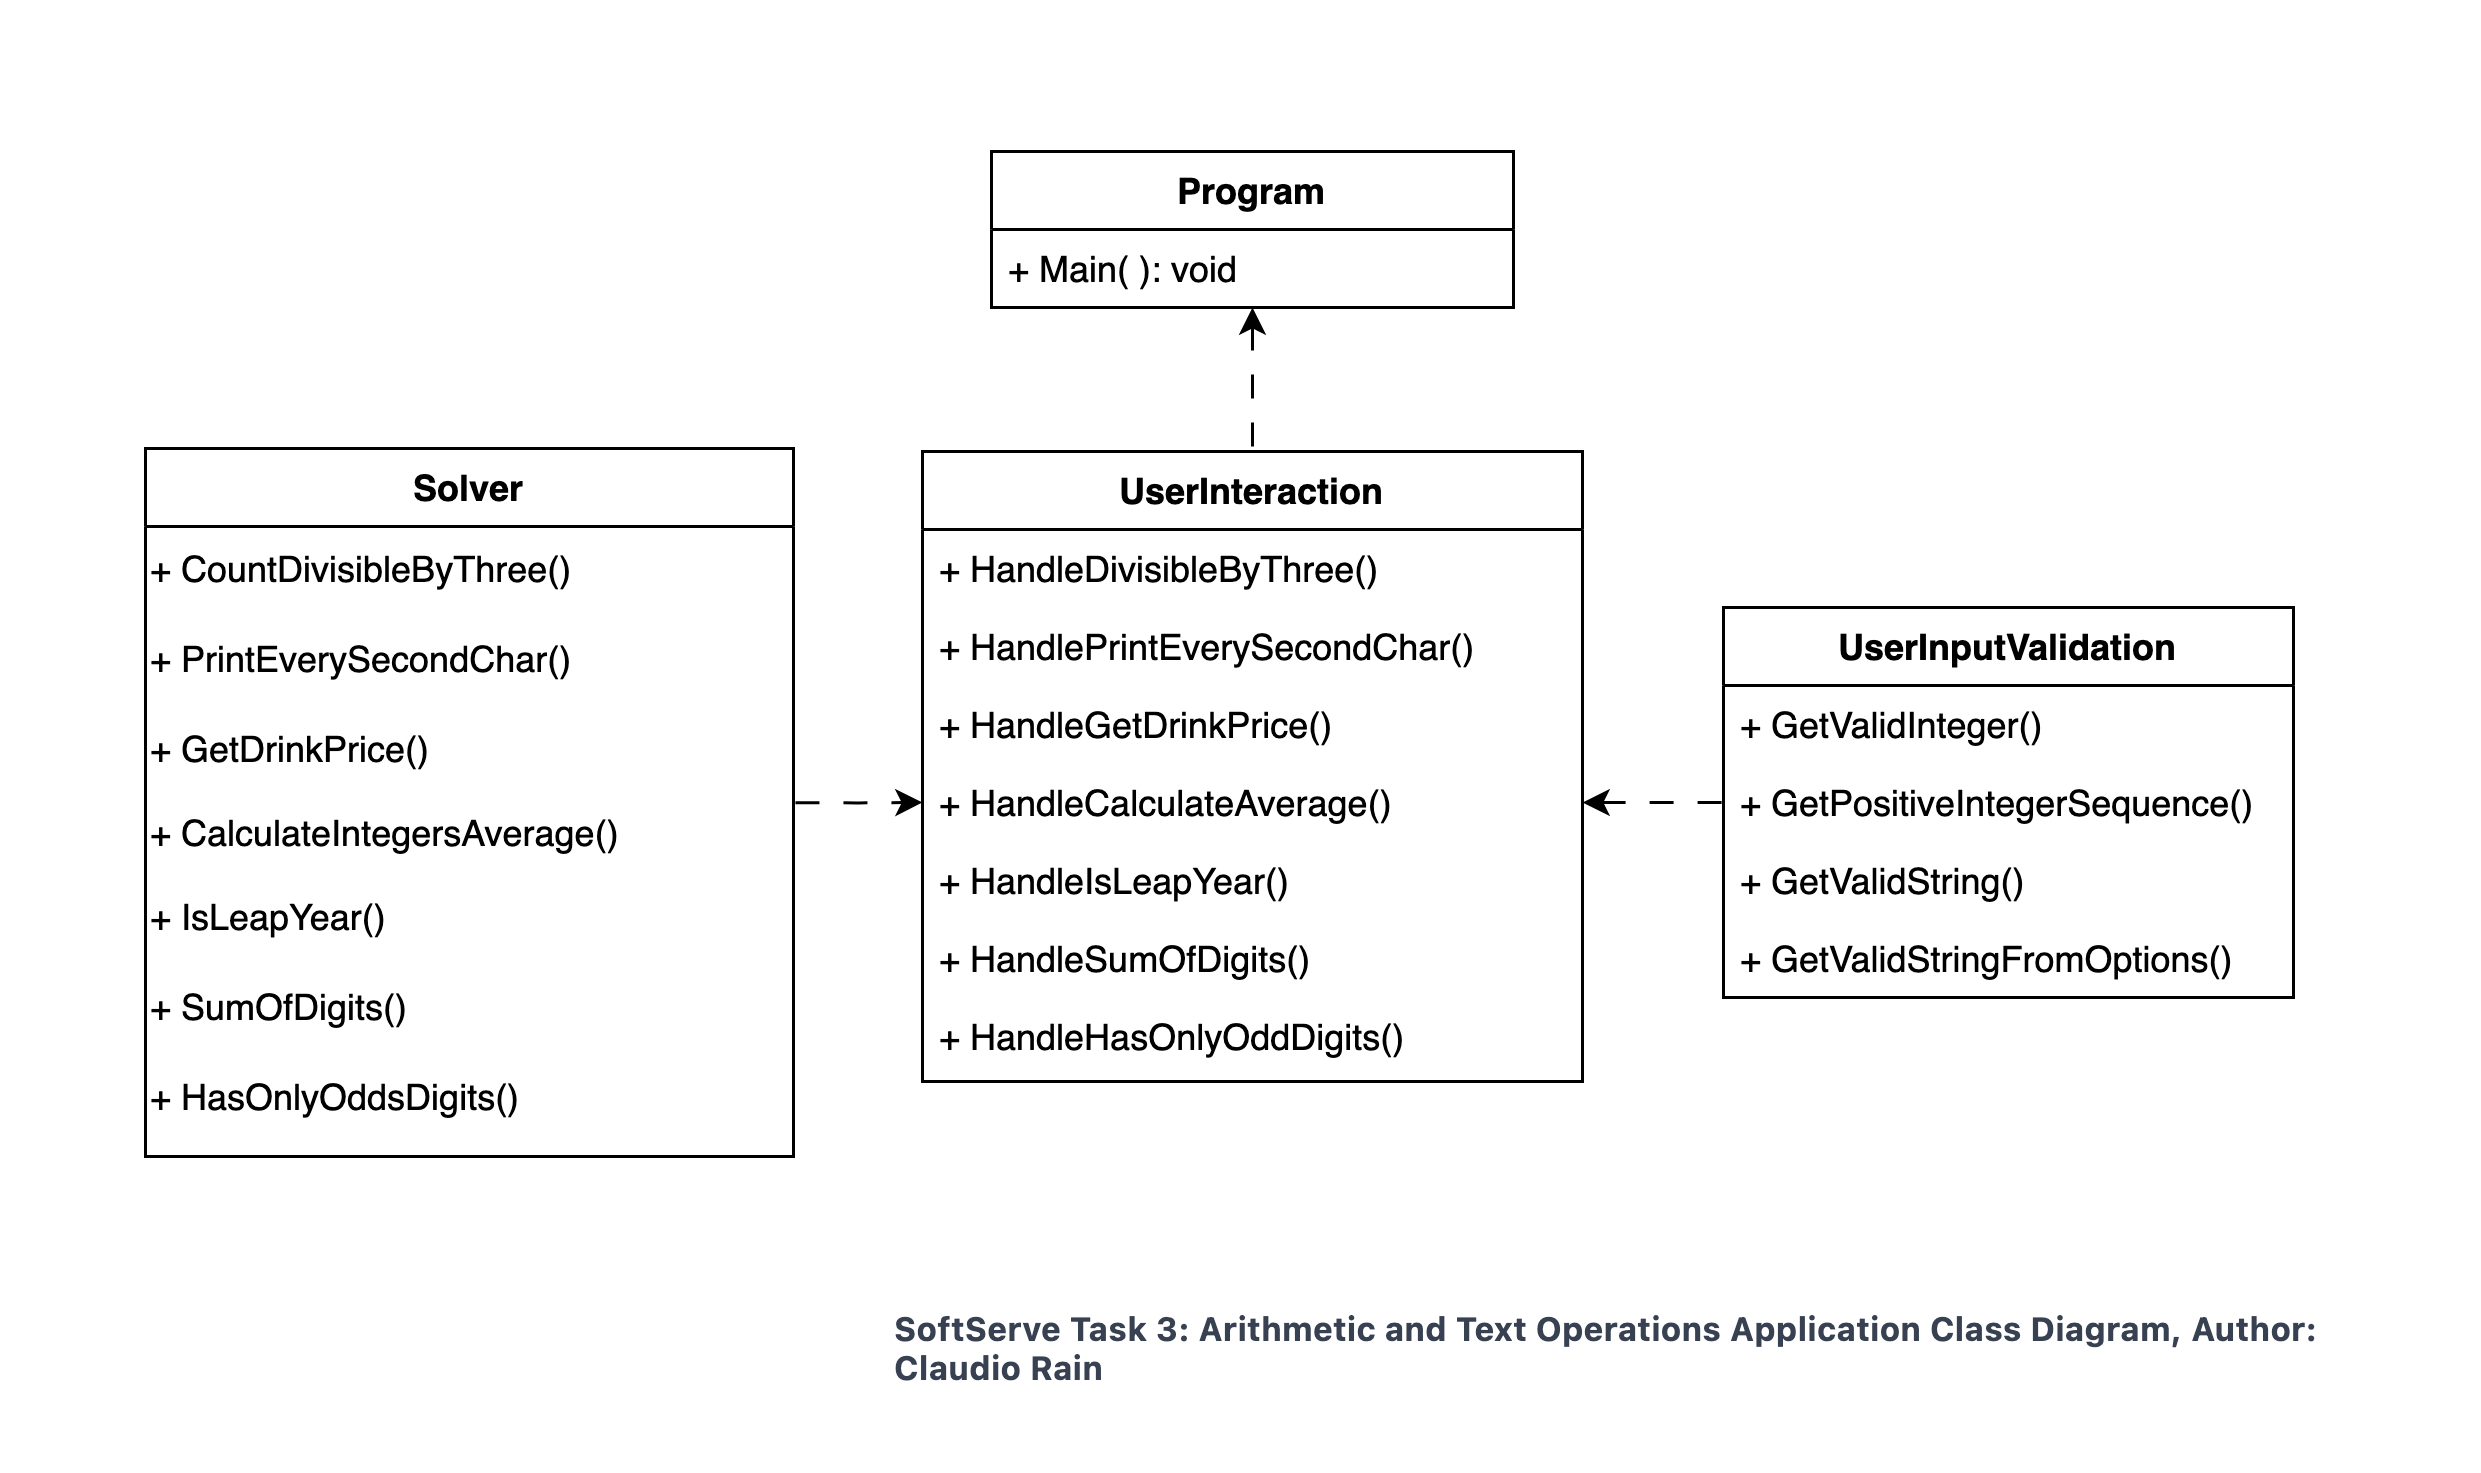

The diagram above was exported from draw.io. Its source (the exported page's mxGraphModel, read from the mxfile embedded in the PNG):
<mxGraphModel dx="993" dy="1301" grid="0" gridSize="10" guides="1" tooltips="1" connect="1" arrows="1" fold="1" page="1" pageScale="1" pageWidth="827" pageHeight="869" math="0" shadow="0">
  <root>
    <mxCell id="WIyWlLk6GJQsqaUBKTNV-0" />
    <mxCell id="WIyWlLk6GJQsqaUBKTNV-1" parent="WIyWlLk6GJQsqaUBKTNV-0" />
    <mxCell id="zkfFHV4jXpPFQw0GAbJ--13" value="UserInteraction" style="swimlane;fontStyle=1;align=center;verticalAlign=top;childLayout=stackLayout;horizontal=1;startSize=26;horizontalStack=0;resizeParent=1;resizeLast=0;collapsible=1;marginBottom=0;rounded=0;shadow=0;strokeWidth=1;" parent="WIyWlLk6GJQsqaUBKTNV-1" vertex="1">
      <mxGeometry x="308" y="150" width="220" height="210" as="geometry">
        <mxRectangle x="340" y="380" width="170" height="26" as="alternateBounds" />
      </mxGeometry>
    </mxCell>
    <mxCell id="wDv1zjnHyYzyTJV4jqJA-16" value="+ HandleDivisibleByThree()" style="text;align=left;verticalAlign=top;spacingLeft=4;spacingRight=4;overflow=hidden;rotatable=0;points=[[0,0.5],[1,0.5]];portConstraint=eastwest;" parent="zkfFHV4jXpPFQw0GAbJ--13" vertex="1">
      <mxGeometry y="26" width="220" height="26" as="geometry" />
    </mxCell>
    <mxCell id="wDv1zjnHyYzyTJV4jqJA-17" value="+ HandlePrintEverySecondChar()" style="text;align=left;verticalAlign=top;spacingLeft=4;spacingRight=4;overflow=hidden;rotatable=0;points=[[0,0.5],[1,0.5]];portConstraint=eastwest;" parent="zkfFHV4jXpPFQw0GAbJ--13" vertex="1">
      <mxGeometry y="52" width="220" height="26" as="geometry" />
    </mxCell>
    <mxCell id="wDv1zjnHyYzyTJV4jqJA-20" value="+ HandleGetDrinkPrice()" style="text;align=left;verticalAlign=top;spacingLeft=4;spacingRight=4;overflow=hidden;rotatable=0;points=[[0,0.5],[1,0.5]];portConstraint=eastwest;" parent="zkfFHV4jXpPFQw0GAbJ--13" vertex="1">
      <mxGeometry y="78" width="220" height="26" as="geometry" />
    </mxCell>
    <mxCell id="wDv1zjnHyYzyTJV4jqJA-21" value="+ HandleCalculateAverage()" style="text;align=left;verticalAlign=top;spacingLeft=4;spacingRight=4;overflow=hidden;rotatable=0;points=[[0,0.5],[1,0.5]];portConstraint=eastwest;" parent="zkfFHV4jXpPFQw0GAbJ--13" vertex="1">
      <mxGeometry y="104" width="220" height="26" as="geometry" />
    </mxCell>
    <mxCell id="wDv1zjnHyYzyTJV4jqJA-22" value="+ HandleIsLeapYear()" style="text;align=left;verticalAlign=top;spacingLeft=4;spacingRight=4;overflow=hidden;rotatable=0;points=[[0,0.5],[1,0.5]];portConstraint=eastwest;" parent="zkfFHV4jXpPFQw0GAbJ--13" vertex="1">
      <mxGeometry y="130" width="220" height="26" as="geometry" />
    </mxCell>
    <mxCell id="wDv1zjnHyYzyTJV4jqJA-23" value="+ HandleSumOfDigits()" style="text;align=left;verticalAlign=top;spacingLeft=4;spacingRight=4;overflow=hidden;rotatable=0;points=[[0,0.5],[1,0.5]];portConstraint=eastwest;" parent="zkfFHV4jXpPFQw0GAbJ--13" vertex="1">
      <mxGeometry y="156" width="220" height="26" as="geometry" />
    </mxCell>
    <mxCell id="wDv1zjnHyYzyTJV4jqJA-24" value="+ HandleHasOnlyOddDigits()" style="text;align=left;verticalAlign=top;spacingLeft=4;spacingRight=4;overflow=hidden;rotatable=0;points=[[0,0.5],[1,0.5]];portConstraint=eastwest;" parent="zkfFHV4jXpPFQw0GAbJ--13" vertex="1">
      <mxGeometry y="182" width="220" height="26" as="geometry" />
    </mxCell>
    <mxCell id="wDv1zjnHyYzyTJV4jqJA-32" style="edgeStyle=orthogonalEdgeStyle;rounded=0;orthogonalLoop=1;jettySize=auto;html=1;entryX=0.5;entryY=0;entryDx=0;entryDy=0;endArrow=none;endFill=0;strokeColor=default;startArrow=classic;startFill=1;dashed=1;dashPattern=8 8;" parent="WIyWlLk6GJQsqaUBKTNV-1" source="wDv1zjnHyYzyTJV4jqJA-4" target="zkfFHV4jXpPFQw0GAbJ--13" edge="1">
      <mxGeometry relative="1" as="geometry" />
    </mxCell>
    <mxCell id="wDv1zjnHyYzyTJV4jqJA-4" value="Program" style="swimlane;fontStyle=1;align=center;verticalAlign=top;childLayout=stackLayout;horizontal=1;startSize=26;horizontalStack=0;resizeParent=1;resizeParentMax=0;resizeLast=0;collapsible=1;marginBottom=0;whiteSpace=wrap;html=1;" parent="WIyWlLk6GJQsqaUBKTNV-1" vertex="1">
      <mxGeometry x="331" y="50" width="174" height="52" as="geometry" />
    </mxCell>
    <mxCell id="wDv1zjnHyYzyTJV4jqJA-7" value="+ Main( ): void" style="text;strokeColor=none;fillColor=none;align=left;verticalAlign=top;spacingLeft=4;spacingRight=4;overflow=hidden;rotatable=0;points=[[0,0.5],[1,0.5]];portConstraint=eastwest;whiteSpace=wrap;html=1;" parent="wDv1zjnHyYzyTJV4jqJA-4" vertex="1">
      <mxGeometry y="26" width="174" height="26" as="geometry" />
    </mxCell>
    <mxCell id="wDv1zjnHyYzyTJV4jqJA-8" value="UserInputValidation" style="swimlane;fontStyle=1;align=center;verticalAlign=top;childLayout=stackLayout;horizontal=1;startSize=26;horizontalStack=0;resizeParent=1;resizeLast=0;collapsible=1;marginBottom=0;rounded=0;shadow=0;strokeWidth=1;" parent="WIyWlLk6GJQsqaUBKTNV-1" vertex="1">
      <mxGeometry x="575" y="202" width="190" height="130" as="geometry">
        <mxRectangle x="340" y="380" width="170" height="26" as="alternateBounds" />
      </mxGeometry>
    </mxCell>
    <mxCell id="wDv1zjnHyYzyTJV4jqJA-41" value="+ GetValidInteger()" style="text;align=left;verticalAlign=top;spacingLeft=4;spacingRight=4;overflow=hidden;rotatable=0;points=[[0,0.5],[1,0.5]];portConstraint=eastwest;fontStyle=0" parent="wDv1zjnHyYzyTJV4jqJA-8" vertex="1">
      <mxGeometry y="26" width="190" height="26" as="geometry" />
    </mxCell>
    <mxCell id="wDv1zjnHyYzyTJV4jqJA-44" value="+ GetPositiveIntegerSequence()" style="text;align=left;verticalAlign=top;spacingLeft=4;spacingRight=4;overflow=hidden;rotatable=0;points=[[0,0.5],[1,0.5]];portConstraint=eastwest;fontStyle=0" parent="wDv1zjnHyYzyTJV4jqJA-8" vertex="1">
      <mxGeometry y="52" width="190" height="26" as="geometry" />
    </mxCell>
    <mxCell id="wDv1zjnHyYzyTJV4jqJA-43" value="+ GetValidString()" style="text;align=left;verticalAlign=top;spacingLeft=4;spacingRight=4;overflow=hidden;rotatable=0;points=[[0,0.5],[1,0.5]];portConstraint=eastwest;fontStyle=0" parent="wDv1zjnHyYzyTJV4jqJA-8" vertex="1">
      <mxGeometry y="78" width="190" height="26" as="geometry" />
    </mxCell>
    <mxCell id="wDv1zjnHyYzyTJV4jqJA-42" value="+ GetValidStringFromOptions()" style="text;align=left;verticalAlign=top;spacingLeft=4;spacingRight=4;overflow=hidden;rotatable=0;points=[[0,0.5],[1,0.5]];portConstraint=eastwest;fontStyle=0" parent="wDv1zjnHyYzyTJV4jqJA-8" vertex="1">
      <mxGeometry y="104" width="190" height="26" as="geometry" />
    </mxCell>
    <mxCell id="wDv1zjnHyYzyTJV4jqJA-12" value="Solver" style="swimlane;fontStyle=1;align=center;verticalAlign=top;childLayout=stackLayout;horizontal=1;startSize=26;horizontalStack=0;resizeParent=1;resizeLast=0;collapsible=1;marginBottom=0;rounded=0;shadow=0;strokeWidth=1;" parent="WIyWlLk6GJQsqaUBKTNV-1" vertex="1">
      <mxGeometry x="49" y="149" width="216" height="236" as="geometry">
        <mxRectangle x="340" y="380" width="170" height="26" as="alternateBounds" />
      </mxGeometry>
    </mxCell>
    <mxCell id="wDv1zjnHyYzyTJV4jqJA-33" value="+ CountDivisibleByThree()" style="text;html=1;align=left;verticalAlign=middle;resizable=0;points=[];autosize=1;strokeColor=none;fillColor=none;" parent="wDv1zjnHyYzyTJV4jqJA-12" vertex="1">
      <mxGeometry y="26" width="216" height="30" as="geometry" />
    </mxCell>
    <mxCell id="wDv1zjnHyYzyTJV4jqJA-34" value="+ PrintEverySecondChar()" style="text;html=1;align=left;verticalAlign=middle;resizable=0;points=[];autosize=1;strokeColor=none;fillColor=none;" parent="wDv1zjnHyYzyTJV4jqJA-12" vertex="1">
      <mxGeometry y="56" width="216" height="30" as="geometry" />
    </mxCell>
    <mxCell id="wDv1zjnHyYzyTJV4jqJA-35" value="+ GetDrinkPrice()" style="text;html=1;align=left;verticalAlign=middle;resizable=0;points=[];autosize=1;strokeColor=none;fillColor=none;" parent="wDv1zjnHyYzyTJV4jqJA-12" vertex="1">
      <mxGeometry y="86" width="216" height="30" as="geometry" />
    </mxCell>
    <mxCell id="wDv1zjnHyYzyTJV4jqJA-36" value="+&amp;nbsp;CalculateIntegersAverage()" style="text;html=1;align=left;verticalAlign=middle;resizable=0;points=[];autosize=1;strokeColor=none;fillColor=none;" parent="wDv1zjnHyYzyTJV4jqJA-12" vertex="1">
      <mxGeometry y="116" width="216" height="26" as="geometry" />
    </mxCell>
    <mxCell id="wDv1zjnHyYzyTJV4jqJA-37" value="+ IsLeapYear()" style="text;html=1;align=left;verticalAlign=middle;resizable=0;points=[];autosize=1;strokeColor=none;fillColor=none;" parent="wDv1zjnHyYzyTJV4jqJA-12" vertex="1">
      <mxGeometry y="142" width="216" height="30" as="geometry" />
    </mxCell>
    <mxCell id="wDv1zjnHyYzyTJV4jqJA-39" value="+ SumOfDigits()" style="text;html=1;align=left;verticalAlign=middle;resizable=0;points=[];autosize=1;strokeColor=none;fillColor=none;" parent="wDv1zjnHyYzyTJV4jqJA-12" vertex="1">
      <mxGeometry y="172" width="216" height="30" as="geometry" />
    </mxCell>
    <mxCell id="wDv1zjnHyYzyTJV4jqJA-38" value="+ HasOnlyOddsDigits()" style="text;html=1;align=left;verticalAlign=middle;resizable=0;points=[];autosize=1;strokeColor=none;fillColor=none;" parent="wDv1zjnHyYzyTJV4jqJA-12" vertex="1">
      <mxGeometry y="202" width="216" height="30" as="geometry" />
    </mxCell>
    <mxCell id="wDv1zjnHyYzyTJV4jqJA-46" style="edgeStyle=orthogonalEdgeStyle;rounded=0;orthogonalLoop=1;jettySize=auto;html=1;entryX=0;entryY=0.5;entryDx=0;entryDy=0;endArrow=none;endFill=0;startArrow=classic;startFill=1;dashed=1;dashPattern=8 8;" parent="WIyWlLk6GJQsqaUBKTNV-1" source="wDv1zjnHyYzyTJV4jqJA-21" target="wDv1zjnHyYzyTJV4jqJA-8" edge="1">
      <mxGeometry relative="1" as="geometry" />
    </mxCell>
    <mxCell id="wDv1zjnHyYzyTJV4jqJA-57" style="edgeStyle=orthogonalEdgeStyle;rounded=0;orthogonalLoop=1;jettySize=auto;html=1;entryX=0;entryY=0.5;entryDx=0;entryDy=0;endArrow=classic;endFill=1;dashed=1;dashPattern=8 8;exitX=1.003;exitY=0.08;exitDx=0;exitDy=0;exitPerimeter=0;" parent="WIyWlLk6GJQsqaUBKTNV-1" target="wDv1zjnHyYzyTJV4jqJA-21" edge="1" source="wDv1zjnHyYzyTJV4jqJA-36">
      <mxGeometry relative="1" as="geometry">
        <mxPoint x="239" y="266.79" as="sourcePoint" />
        <mxPoint x="299" y="266.79" as="targetPoint" />
      </mxGeometry>
    </mxCell>
    <mxCell id="wDv1zjnHyYzyTJV4jqJA-58" value="" style="rounded=0;whiteSpace=wrap;html=1;strokeColor=none;" parent="WIyWlLk6GJQsqaUBKTNV-1" vertex="1">
      <mxGeometry width="120" height="60" as="geometry" />
    </mxCell>
    <mxCell id="wDv1zjnHyYzyTJV4jqJA-59" value="" style="rounded=0;whiteSpace=wrap;html=1;strokeColor=none;" parent="WIyWlLk6GJQsqaUBKTNV-1" vertex="1">
      <mxGeometry y="405" width="120" height="60" as="geometry" />
    </mxCell>
    <mxCell id="wDv1zjnHyYzyTJV4jqJA-60" value="" style="rounded=0;whiteSpace=wrap;html=1;strokeColor=none;" parent="WIyWlLk6GJQsqaUBKTNV-1" vertex="1">
      <mxGeometry x="707" y="405" width="120" height="60" as="geometry" />
    </mxCell>
    <mxCell id="wDv1zjnHyYzyTJV4jqJA-61" value="" style="rounded=0;whiteSpace=wrap;html=1;strokeColor=none;" parent="WIyWlLk6GJQsqaUBKTNV-1" vertex="1">
      <mxGeometry x="707" width="120" height="60" as="geometry" />
    </mxCell>
    <mxCell id="hDyqeHeChVsuNQIUF15i-0" value="&lt;p style=&quot;border: 0px solid rgb(217, 217, 227); box-sizing: border-box; --tw-border-spacing-x: 0; --tw-border-spacing-y: 0; --tw-translate-x: 0; --tw-translate-y: 0; --tw-rotate: 0; --tw-skew-x: 0; --tw-skew-y: 0; --tw-scale-x: 1; --tw-scale-y: 1; --tw-pan-x: ; --tw-pan-y: ; --tw-pinch-zoom: ; --tw-scroll-snap-strictness: proximity; --tw-gradient-from-position: ; --tw-gradient-via-position: ; --tw-gradient-to-position: ; --tw-ordinal: ; --tw-slashed-zero: ; --tw-numeric-figure: ; --tw-numeric-spacing: ; --tw-numeric-fraction: ; --tw-ring-inset: ; --tw-ring-offset-width: 0px; --tw-ring-offset-color: #fff; --tw-ring-color: rgba(69,89,164,.5); --tw-ring-offset-shadow: 0 0 transparent; --tw-ring-shadow: 0 0 transparent; --tw-shadow: 0 0 transparent; --tw-shadow-colored: 0 0 transparent; --tw-blur: ; --tw-brightness: ; --tw-contrast: ; --tw-grayscale: ; --tw-hue-rotate: ; --tw-invert: ; --tw-saturate: ; --tw-sepia: ; --tw-drop-shadow: ; --tw-backdrop-blur: ; --tw-backdrop-brightness: ; --tw-backdrop-contrast: ; --tw-backdrop-grayscale: ; --tw-backdrop-hue-rotate: ; --tw-backdrop-invert: ; --tw-backdrop-opacity: ; --tw-backdrop-saturate: ; --tw-backdrop-sepia: ; margin: 1.25em 0px; color: rgb(55, 65, 81); font-family: Söhne, ui-sans-serif, system-ui, -apple-system, &amp;quot;Segoe UI&amp;quot;, Roboto, Ubuntu, Cantarell, &amp;quot;Noto Sans&amp;quot;, sans-serif, &amp;quot;Helvetica Neue&amp;quot;, Arial, &amp;quot;Apple Color Emoji&amp;quot;, &amp;quot;Segoe UI Emoji&amp;quot;, &amp;quot;Segoe UI Symbol&amp;quot;, &amp;quot;Noto Color Emoji&amp;quot;; font-size: 11px; font-style: normal; font-variant-ligatures: normal; font-variant-caps: normal; letter-spacing: normal; orphans: 2; text-align: start; text-indent: 0px; text-transform: none; widows: 2; word-spacing: 0px; -webkit-text-stroke-width: 0px; text-decoration-thickness: initial; text-decoration-style: initial; text-decoration-color: initial;&quot;&gt;&lt;span style=&quot;border: 0px solid rgb(217, 217, 227); box-sizing: border-box; --tw-border-spacing-x: 0; --tw-border-spacing-y: 0; --tw-translate-x: 0; --tw-translate-y: 0; --tw-rotate: 0; --tw-skew-x: 0; --tw-skew-y: 0; --tw-scale-x: 1; --tw-scale-y: 1; --tw-pan-x: ; --tw-pan-y: ; --tw-pinch-zoom: ; --tw-scroll-snap-strictness: proximity; --tw-gradient-from-position: ; --tw-gradient-via-position: ; --tw-gradient-to-position: ; --tw-ordinal: ; --tw-slashed-zero: ; --tw-numeric-figure: ; --tw-numeric-spacing: ; --tw-numeric-fraction: ; --tw-ring-inset: ; --tw-ring-offset-width: 0px; --tw-ring-offset-color: #fff; --tw-ring-color: rgba(69,89,164,.5); --tw-ring-offset-shadow: 0 0 transparent; --tw-ring-shadow: 0 0 transparent; --tw-shadow: 0 0 transparent; --tw-shadow-colored: 0 0 transparent; --tw-blur: ; --tw-brightness: ; --tw-contrast: ; --tw-grayscale: ; --tw-hue-rotate: ; --tw-invert: ; --tw-saturate: ; --tw-sepia: ; --tw-drop-shadow: ; --tw-backdrop-blur: ; --tw-backdrop-brightness: ; --tw-backdrop-contrast: ; --tw-backdrop-grayscale: ; --tw-backdrop-hue-rotate: ; --tw-backdrop-invert: ; --tw-backdrop-opacity: ; --tw-backdrop-saturate: ; --tw-backdrop-sepia: ; color: var(--tw-prose-bold); font-size: 11px;&quot;&gt;&lt;b style=&quot;font-size: 11px;&quot;&gt;SoftServe Task 3:&amp;nbsp;Arithmetic and Text Operations Application Class Diagram, Author: Claudio Rain&lt;/b&gt;&lt;/span&gt;&lt;/p&gt;" style="text;whiteSpace=wrap;html=1;fontSize=11;" vertex="1" parent="WIyWlLk6GJQsqaUBKTNV-1">
      <mxGeometry x="297" y="415" width="520.5" height="75" as="geometry" />
    </mxCell>
  </root>
</mxGraphModel>